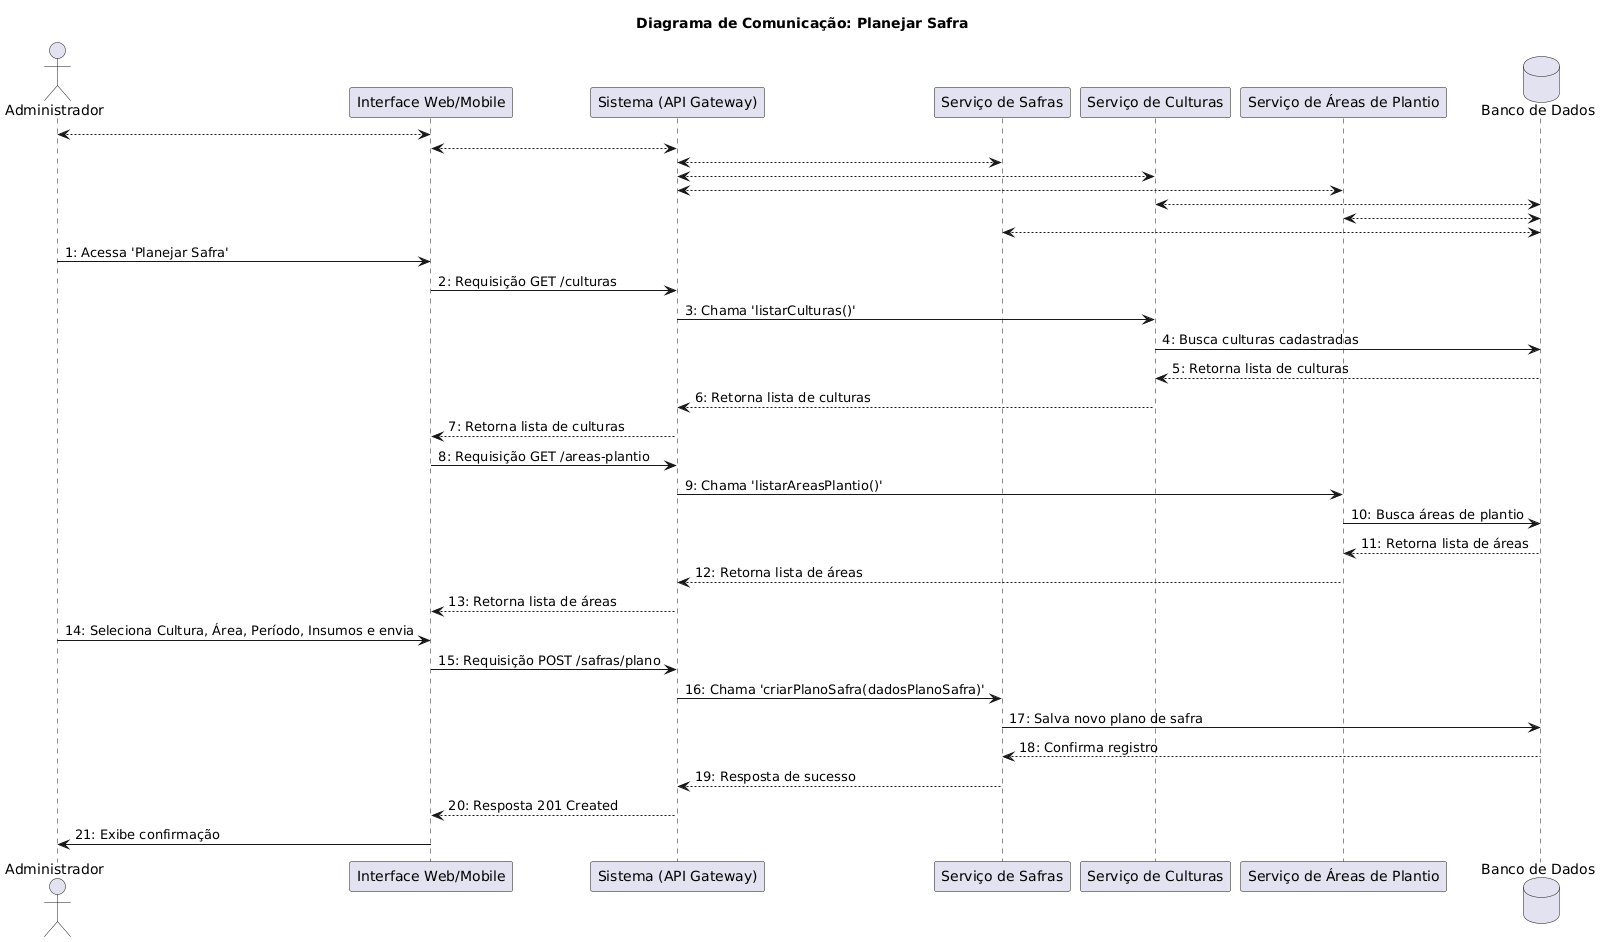

The diagram above was rendered by PlantUML. Its source (embedded in the PNG):
@startuml
title Diagrama de Comunicação: Planejar Safra

actor "Administrador" as A
participant "Interface Web/Mobile" as UI
participant "Sistema (API Gateway)" as API
participant "Serviço de Safras" as SS
participant "Serviço de Culturas" as SC
participant "Serviço de Áreas de Plantio" as SAP
database "Banco de Dados" as DB

A <--> UI
UI <--> API
API <--> SS
API <--> SC
API <--> SAP
SC <--> DB
SAP <--> DB
SS <--> DB

A -> UI : 1: Acessa 'Planejar Safra'
UI -> API : 2: Requisição GET /culturas
API -> SC : 3: Chama 'listarCulturas()'
SC -> DB : 4: Busca culturas cadastradas
DB --> SC : 5: Retorna lista de culturas
SC --> API : 6: Retorna lista de culturas
API --> UI : 7: Retorna lista de culturas
UI -> API : 8: Requisição GET /areas-plantio
API -> SAP : 9: Chama 'listarAreasPlantio()'
SAP -> DB : 10: Busca áreas de plantio
DB --> SAP : 11: Retorna lista de áreas
SAP --> API : 12: Retorna lista de áreas
API --> UI : 13: Retorna lista de áreas
A -> UI : 14: Seleciona Cultura, Área, Período, Insumos e envia
UI -> API : 15: Requisição POST /safras/plano
API -> SS : 16: Chama 'criarPlanoSafra(dadosPlanoSafra)'
SS -> DB : 17: Salva novo plano de safra
DB --> SS : 18: Confirma registro
SS --> API : 19: Resposta de sucesso
API --> UI : 20: Resposta 201 Created
UI -> A : 21: Exibe confirmação
@enduml